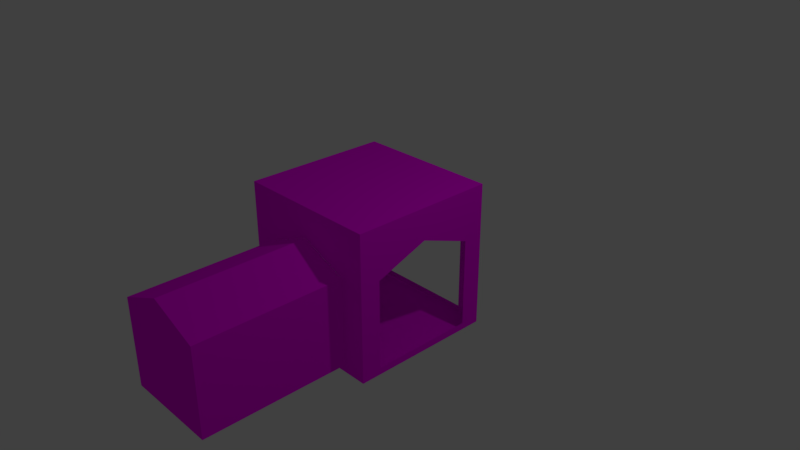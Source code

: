 # Source: room.blend  (saved by Blender 2.78.0; exported with 4.5.12 LTS)
import bpy
from mathutils import Matrix  # noqa: F401  (used for matrix-valued properties, if any)

bpy.ops.wm.read_factory_settings(use_empty=True)
scene = bpy.context.scene
scene.name = 'Scene'

# ---- collections
col_collection_1 = bpy.data.collections.new('Collection 1'); scene.collection.children.link(col_collection_1)

# ---- images (referenced by path relative to the original .blend; pixels are not part of the script)
import os
ASSET_DIR = os.environ.get("B2B_ASSET_DIR", "")  # directory of the original .blend (textures are referenced by path, not embedded)
HERE = os.path.dirname(os.path.abspath(__file__))  # packed textures are extracted next to this script under _unpacked/

def load_image(name, relpath, width, height, colorspace="sRGB"):
    """Load a texture the original file referenced (path relative to the .blend, or extracted next to this script)."""
    p = next((c for c in (os.path.join(HERE, relpath), os.path.join(ASSET_DIR, relpath)) if relpath and os.path.exists(c)), "")
    if p:
        img = bpy.data.images.load(p, check_existing=True)
        img.name = name
    else:  # same state as the original file: an image datablock whose file is absent (Cycles renders it pink)
        img = bpy.data.images.new(name, width, height)
        img.source = "FILE"
        img.filepath = "//" + (relpath or name)
    img.colorspace_settings.name = colorspace
    return img
img_d78d4069da54ade6085b7d540cfde597_jpg = load_image('d78d4069da54ade6085b7d540cfde597.jpg', 'Materials/d78d4069da54ade6085b7d540cfde597.jpg', 1024, 1024, 'sRGB')
img_fcac6afcf8b83a9b7ea6745af73b312b_jpg = load_image('fcac6afcf8b83a9b7ea6745af73b312b.jpg', 'Materials/fcac6afcf8b83a9b7ea6745af73b312b.jpg', 1024, 1024, 'sRGB')
img_floortile_03_diff_png6a04c9d1_3a81_4d7e_8306_dda0fdff657elarge = load_image('floortile_03_DIFF.png6a04c9d1-3a81-4d7e-8306-dda0fdff657eLarge.', 'Materials/floortile_03_DIFF.png6a04c9d1-3a81-4d7e-8306-dda0fdff657eLarge.jpg', 1024, 1024, 'sRGB')

# ---- materials (node trees are filled in below, after node groups)
mat_roof = bpy.data.materials.new('roof')
mat_roof.alpha_threshold = 0.0
mat_roof.roughness = 0.5
mat_roof.line_color = (0.0, 0.0, 0.0, 1.0)
mat_wall = bpy.data.materials.new('Wall')
mat_wall.alpha_threshold = 0.0
mat_wall.roughness = 0.5
mat_laer = bpy.data.materials.new('LAER')
mat_laer.alpha_threshold = 0.0
mat_laer.roughness = 0.5

# ---- material node trees
mat_roof.use_nodes = True; mat_roof.node_tree.nodes.clear()
_N = mat_roof.node_tree.nodes; _L = mat_roof.node_tree.links
n0 = _N.new('ShaderNodeTexImage'); n0.name = 'Image Texture'; n0.location = (-217, 403)
n0.width = 140
n0.image = img_d78d4069da54ade6085b7d540cfde597_jpg
n1 = _N.new('ShaderNodeBsdfDiffuse'); n1.name = 'Diffuse BSDF'; n1.location = (10, 300)
n2 = _N.new('ShaderNodeOutputMaterial'); n2.name = 'Material Output'; n2.location = (270, 294)
n3 = _N.new('ShaderNodeMapping'); n3.name = 'Mapping'; n3.location = (-652, 424)
n3.vector_type = 'TEXTURE'
n3.inputs[3].default_value = (0.4, 0.4, 1.0)
n4 = _N.new('ShaderNodeTexCoord'); n4.name = 'Texture Coordinate'; n4.location = (-835, 431)
_L.new(n1.outputs[0], n2.inputs[0])
_L.new(n0.outputs[0], n1.inputs[0])
_L.new(n4.outputs[2], n3.inputs[0])
_L.new(n3.outputs[0], n0.inputs[0])
n2.is_active_output = True
mat_wall.use_nodes = True; mat_wall.node_tree.nodes.clear()
_N = mat_wall.node_tree.nodes; _L = mat_wall.node_tree.links
n0 = _N.new('ShaderNodeOutputMaterial'); n0.name = 'Material Output'; n0.location = (300, 300)
n1 = _N.new('ShaderNodeBsdfDiffuse'); n1.name = 'Diffuse BSDF'; n1.location = (10, 300)
n2 = _N.new('ShaderNodeTexCoord'); n2.name = 'Texture Coordinate'; n2.location = (-825, 453)
n3 = _N.new('ShaderNodeMapping'); n3.name = 'Mapping'; n3.location = (-662, 433)
n3.vector_type = 'TEXTURE'
n3.inputs[3].default_value = (0.2, 0.2, 1.0)
n4 = _N.new('ShaderNodeTexCoord'); n4.name = 'Texture Coordinate.001'; n4.location = (-825, 453)
n5 = _N.new('ShaderNodeTexImage'); n5.name = 'Image Texture'; n5.location = (-252, 409)
n5.width = 140
n5.image = img_fcac6afcf8b83a9b7ea6745af73b312b_jpg
_L.new(n1.outputs[0], n0.inputs[0])
_L.new(n5.outputs[0], n1.inputs[0])
_L.new(n4.outputs[2], n3.inputs[0])
_L.new(n3.outputs[0], n5.inputs[0])
n0.is_active_output = True
mat_laer.use_nodes = True; mat_laer.node_tree.nodes.clear()
_N = mat_laer.node_tree.nodes; _L = mat_laer.node_tree.links
n0 = _N.new('ShaderNodeOutputMaterial'); n0.name = 'Material Output'; n0.location = (300, 300)
n1 = _N.new('ShaderNodeMapping'); n1.name = 'Mapping'; n1.location = (-652, 424)
n1.vector_type = 'TEXTURE'
n1.inputs[3].default_value = (0.4, 0.4, 1.0)
n2 = _N.new('ShaderNodeTexCoord'); n2.name = 'Texture Coordinate'; n2.location = (-835, 431)
n3 = _N.new('ShaderNodeBsdfDiffuse'); n3.name = 'Diffuse BSDF'; n3.location = (10, 300)
n4 = _N.new('ShaderNodeTexImage'); n4.name = 'Image Texture'; n4.location = (-252, 380)
n4.width = 140
n4.image = img_floortile_03_diff_png6a04c9d1_3a81_4d7e_8306_dda0fdff657elarge
_L.new(n3.outputs[0], n0.inputs[0])
_L.new(n2.outputs[2], n1.inputs[0])
_L.new(n1.outputs[0], n4.inputs[0])
_L.new(n4.outputs[0], n3.inputs[0])
n0.is_active_output = True

# ---- world
world_world = bpy.data.worlds.new('World'); scene.world = world_world
world_world.color = (0.05088, 0.05088, 0.05088)
world_world.use_sun_shadow = False
world_world.sun_shadow_jitter_overblur = 0.0
world_world.cycles.sampling_method = 'MANUAL'

# ---- cameras
cam_camera = bpy.data.cameras.new('Camera')
cam_camera.clip_end = 100.0
cam_camera.lens = 35.0
cam_camera.sensor_width = 32.0
cam_camera.sensor_height = 18.0
cam_camera.ortho_scale = 7.314
cam_camera.dof.focus_distance = 0.0

# ---- lights
light_lamp = bpy.data.lights.new('Lamp', 'POINT')
light_lamp.transmission_factor = 0.0
light_lamp.cutoff_distance = 30.0
light_lamp.energy = 100.0
light_lamp.shadow_buffer_clip_start = 1.001
light_lamp.shadow_soft_size = 0.1
light_lamp.shadow_maximum_resolution = 0.006
light_lamp.use_absolute_resolution = True

# ---- meshes
me_cube_002 = bpy.data.meshes.new('Cube.002')
me_cube_002.from_pydata([(0.6642, 0.0, 0.5574), (0.6642, 2.384e-07, -0.6488), (-0.6642, 0.0, 0.5574), (9.934e-09, 2.384e-07, 0.8315), (9.934e-09, 4.768e-07, -0.6488), (-0.6642, 2.384e-07, -0.6488)], [], [(1, 0, 3, 4), (5, 4, 3, 2)])
_uv = me_cube_002.uv_layers.new(name='UVMap')
_uv.uv.foreach_set('vector', [0.0, 1.0, 1.346e-07, 0.1852, 0.5, 0.0, 0.5, 1.0, 1.0, 1.0, 0.5, 1.0, 0.5, 0.0, 1.0, 0.1852])
me_cube_002.materials.append(mat_roof)
me_cube_002.use_remesh_preserve_volume = False
me_cube_002.use_remesh_preserve_attributes = False
me_cube_002.use_mirror_vertex_groups = False
me_cube_002.update()
me_cube_001 = bpy.data.meshes.new('Cube.001')
me_cube_001.from_pydata([(0.6642, 0.9966, 0.5574), (0.6642, 0.9966, -0.6488), (0.6642, -0.9966, 0.5574), (0.6642, -0.9966, -0.6488), (-1.49e-08, 0.9966, 0.8315), (-0.6642, 0.9966, 0.5574), (-1.49e-08, 0.9966, -0.6488), (-0.6642, 0.9966, -0.6488), (-0.6642, -0.9966, 0.5574), (-1.49e-08, -0.9966, 0.8315), (-1.49e-08, -0.9966, -0.6488), (-0.6642, -0.9966, -0.6488)], [], [(6, 1, 3, 10), (1, 0, 2, 3), (0, 4, 9, 2), (6, 10, 11, 7), (7, 11, 8, 5), (5, 8, 9, 4)])
me_cube_001.polygons.foreach_set('material_index', [0, 1, 2, 0, 1, 2])
_uv = me_cube_001.uv_layers.new(name='UVMap')
_uv.uv.foreach_set('vector', [0.4487, 0.02829, 0.872, 0.02829, 0.872, 0.9717, 0.4487, 0.9717, 1.0, 0.5, 0.5926, 0.5, 0.5926, 0.0, 1.0, 0.0, -0.1763, -0.476, 0.1852, -0.476, 0.1852, 1.476, -0.1763, 1.476, 0.4487, 0.02829, 0.4487, 0.9717, 0.02539, 0.9717, 0.02539, 0.02829, 0.5, 0.0, 0.5, 0.5, 0.0926, 0.5, 0.0926, 1.495e-07, 0.1855, 1.476, 0.1855, -0.476, 0.547, -0.476, 0.547, 1.476])
me_cube_001.materials.append(mat_roof)
me_cube_001.materials.append(mat_wall)
me_cube_001.materials.append(mat_laer)
me_cube_001.use_remesh_preserve_volume = False
me_cube_001.use_remesh_preserve_attributes = False
me_cube_001.use_mirror_vertex_groups = False
me_cube_001.update()
me_cube = bpy.data.meshes.new('Cube')
me_cube.from_pydata([(0.6642, -1.0, -0.896), (1.0, -1.0, -0.896), (1.0, -1.0, 1.104), (1.0, -1.0, 0.4068), (0.6642, -1.0, 0.4068), (0.6642, -1.0, 1.104), (1.0, -1.0, -0.7994), (0.6642, -1.0, -0.7994), (1.0, -0.7223, -0.896), (1.0, -0.7223, 1.104), (0.6642, -0.7223, 1.104), (0.6642, -0.7223, -0.896), (1.0, -0.7223, 0.4068), (1.0, -0.7223, -0.7994), (-0.6642, -1.0, -0.896), (-1.0, -1.0, -0.896), (-1.0, -1.0, 1.104), (-8.723e-09, -1.0, 0.6809), (-8.723e-09, -1.0, -0.896), (-1.0, -1.0, 0.4068), (-8.723e-09, -1.0, 1.104), (-0.6642, -1.0, 0.4068), (-0.6642, -1.0, 1.104), (-8.723e-09, -1.0, -0.7994), (-1.0, -1.0, -0.7994), (-0.6642, -1.0, -0.7994), (-1.0, -0.7223, -0.896), (-1.0, -0.7223, 1.104), (-0.6642, -0.7223, 1.104), (-0.6642, -0.7223, -0.896), (-1.0, -0.7223, 0.4068), (-8.723e-09, -0.7223, 1.104), (-8.723e-09, -0.7223, -0.896), (-1.0, -0.7223, -0.7994), (0.6642, 1.0, -0.896), (1.0, 1.0, -0.896), (0.6642, 3.489e-08, 1.104), (1.0, 3.489e-08, 0.6726), (1.0, 1.0, 1.104), (0.6642, 3.489e-08, -0.896), (1.0, 1.0, 0.4068), (1.0, 3.489e-08, -0.896), (0.6642, 1.0, 0.4068), (1.0, 3.489e-08, 1.104), (0.6642, 1.0, 1.104), (1.0, 1.0, -0.7994), (1.0, 3.489e-08, -0.7994), (0.6642, 1.0, -0.7994), (1.0, 0.7223, -0.896), (1.0, 0.7223, 1.104), (0.6642, 0.7223, 1.104), (0.6642, 0.7223, -0.896), (1.0, 0.7223, 0.4068), (1.0, 0.7223, -0.7994), (-0.6642, 1.0, -0.896), (-1.0, 1.0, -0.896), (-0.6642, 3.489e-08, 1.104), (-1.0, 3.489e-08, 0.6726), (-1.0, 1.0, 1.104), (-0.6642, 3.489e-08, -0.896), (-8.723e-09, 1.0, 0.6809), (-8.723e-09, 1.0, -0.896), (-1.0, 1.0, 0.4068), (-8.723e-09, 1.0, 1.104), (-1.0, 3.489e-08, -0.896), (-0.6642, 1.0, 0.4068), (-1.0, 3.489e-08, 1.104), (-0.6642, 1.0, 1.104), (-8.723e-09, 3.489e-08, 1.104), (-8.723e-09, 3.489e-08, -0.896), (-8.723e-09, 1.0, -0.7994), (-1.0, 1.0, -0.7994), (-1.0, 3.489e-08, -0.7994), (-0.6642, 1.0, -0.7994), (-1.0, 0.7223, -0.896), (-1.0, 0.7223, 1.104), (-0.6642, 0.7223, 1.104), (-0.6642, 0.7223, -0.896), (-1.0, 0.7223, 0.4068), (-8.723e-09, 0.7223, 1.104), (-8.723e-09, 0.7223, -0.896), (-1.0, 0.7223, -0.7994)], [], [(12, 9, 2, 3), (3, 2, 5, 4), (8, 1, 0, 11), (4, 5, 20, 17), (10, 31, 20, 5), (11, 0, 18, 32), (13, 12, 3, 6), (6, 3, 4, 7), (9, 10, 5, 2), (1, 6, 7, 0), (0, 7, 23, 18), (8, 13, 6, 1), (41, 46, 13, 8), (43, 36, 10, 9), (39, 11, 32, 69), (36, 68, 31, 10), (41, 8, 11, 39), (37, 43, 9, 12), (30, 19, 16, 27), (19, 21, 22, 16), (26, 29, 14, 15), (21, 17, 20, 22), (28, 22, 20, 31), (29, 32, 18, 14), (33, 24, 19, 30), (24, 25, 21, 19), (27, 16, 22, 28), (15, 14, 25, 24), (14, 18, 23, 25), (26, 15, 24, 33), (64, 26, 33, 72), (66, 27, 28, 56), (59, 69, 32, 29), (56, 28, 31, 68), (64, 59, 29, 26), (57, 30, 27, 66), (52, 40, 38, 49), (40, 42, 44, 38), (48, 51, 34, 35), (42, 60, 63, 44), (50, 44, 63, 79), (51, 80, 61, 34), (53, 45, 40, 52), (45, 47, 42, 40), (49, 38, 44, 50), (35, 34, 47, 45), (34, 61, 70, 47), (48, 35, 45, 53), (41, 48, 53, 46), (43, 49, 50, 36), (39, 69, 80, 51), (36, 50, 79, 68), (41, 39, 51, 48), (37, 52, 49, 43), (78, 75, 58, 62), (62, 58, 67, 65), (74, 55, 54, 77), (65, 67, 63, 60), (76, 79, 63, 67), (77, 54, 61, 80), (81, 78, 62, 71), (71, 62, 65, 73), (75, 76, 67, 58), (55, 71, 73, 54), (54, 73, 70, 61), (74, 81, 71, 55), (64, 72, 81, 74), (66, 56, 76, 75), (59, 77, 80, 69), (56, 68, 79, 76), (64, 74, 77, 59), (57, 66, 75, 78)])
me_cube.polygons.foreach_set('material_index', [1, 1, 0, 1, 2, 0, 1, 1, 2, 1, 1, 1, 1, 2, 0, 2, 0, 1, 1, 1, 0, 1, 2, 0, 1, 1, 2, 1, 1, 1, 1, 2, 0, 2, 0, 1, 1, 1, 0, 1, 2, 0, 1, 1, 2, 1, 1, 1, 1, 2, 0, 2, 0, 1, 1, 1, 0, 1, 2, 0, 1, 1, 2, 1, 1, 1, 1, 2, 0, 2, 0, 1])
_uv = me_cube.uv_layers.new(name='UVMap')
_uv.uv.foreach_set('vector', [0.3256, 0.4304, 0.4998, 0.4304, 0.4998, 0.4998, 0.3256, 0.4998, 0.1744, 0.9998, 0.0001998, 0.9998, 0.0001998, 0.9159, 0.1744, 0.9159, 0.8611, 0.0001, 0.9999, 9.998e-05, 0.9999, 0.168, 0.8611, 0.168, 0.1744, 0.9159, 0.0001998, 0.9159, 0.0001998, 0.75, 0.1059, 0.75, 0.8611, 0.832, 0.8611, 0.5, 0.9999, 0.5, 0.9999, 0.832, 0.8611, 0.168, 0.9999, 0.168, 0.9999, 0.5, 0.8611, 0.5, 0.02432, 0.4304, 0.3256, 0.4304, 0.3256, 0.4998, 0.02432, 0.4998, 0.4757, 0.9998, 0.1744, 0.9998, 0.1744, 0.9159, 0.4757, 0.9159, 0.8611, 0.9999, 0.8611, 0.832, 0.9999, 0.832, 0.9999, 0.9999, 0.4998, 0.9998, 0.4757, 0.9998, 0.4757, 0.9159, 0.4998, 0.9159, 0.4998, 0.9159, 0.4757, 0.9159, 0.4757, 0.75, 0.4998, 0.75, 0.0001999, 0.4304, 0.02432, 0.4304, 0.02432, 0.4998, 0.0001998, 0.4998, 0.0001999, 0.25, 0.02432, 0.25, 0.02432, 0.4304, 0.0001999, 0.4304, 0.5, 0.9999, 0.5, 0.832, 0.8611, 0.832, 0.8611, 0.9999, 0.5, 0.168, 0.8611, 0.168, 0.8611, 0.5, 0.5, 0.5, 0.5, 0.832, 0.5, 0.5, 0.8611, 0.5, 0.8611, 0.832, 0.5, 0.0001, 0.8611, 0.0001, 0.8611, 0.168, 0.5, 0.168, 0.392, 0.25, 0.4998, 0.25, 0.4998, 0.4304, 0.3256, 0.4304, 0.8256, 0.06957, 0.8256, 0.0001999, 0.9998, 0.0001998, 0.9998, 0.06957, 0.1744, 0.5002, 0.1744, 0.5841, 0.0001998, 0.5841, 0.0001998, 0.5002, 0.8611, 0.9999, 0.8611, 0.832, 0.9999, 0.832, 0.9999, 0.9999, 0.1744, 0.5841, 0.1059, 0.75, 0.0001998, 0.75, 0.0001998, 0.5841, 0.8611, 0.168, 0.9999, 0.168, 0.9999, 0.5, 0.8611, 0.5, 0.8611, 0.832, 0.8611, 0.5, 0.9999, 0.5, 0.9999, 0.832, 0.5243, 0.06957, 0.5243, 0.0002, 0.8256, 0.0001999, 0.8256, 0.06957, 0.4757, 0.5002, 0.4757, 0.5841, 0.1744, 0.5841, 0.1744, 0.5002, 0.8611, 0.0001002, 0.9999, 0.0001002, 0.9999, 0.168, 0.8611, 0.168, 0.4998, 0.5002, 0.4998, 0.5841, 0.4757, 0.5841, 0.4757, 0.5002, 0.4998, 0.5841, 0.4998, 0.75, 0.4757, 0.75, 0.4757, 0.5841, 0.5002, 0.06957, 0.5002, 0.0002, 0.5243, 0.0002, 0.5243, 0.06957, 0.5002, 0.25, 0.5002, 0.06957, 0.5243, 0.06957, 0.5243, 0.25, 0.5, 9.998e-05, 0.8611, 0.0001002, 0.8611, 0.168, 0.5, 0.168, 0.5, 0.832, 0.5, 0.5, 0.8611, 0.5, 0.8611, 0.832, 0.5, 0.168, 0.8611, 0.168, 0.8611, 0.5, 0.5, 0.5, 0.5, 0.9999, 0.5, 0.832, 0.8611, 0.832, 0.8611, 0.9999, 0.892, 0.25, 0.8256, 0.06957, 0.9998, 0.06957, 0.9998, 0.25, 0.3256, 0.06957, 0.3256, 0.0001999, 0.4998, 0.0001998, 0.4998, 0.06957, 0.9998, 0.6744, 0.9159, 0.6744, 0.9159, 0.5002, 0.9998, 0.5002, 0.1389, 0.0001001, 0.1389, 0.168, 9.998e-05, 0.168, 9.998e-05, 0.0001001, 0.9159, 0.6744, 0.75, 0.6059, 0.75, 0.5002, 0.9159, 0.5002, 0.1389, 0.832, 0.0001001, 0.832, 0.0001003, 0.5, 0.1389, 0.5, 0.1389, 0.168, 0.1389, 0.5, 9.998e-05, 0.5, 9.998e-05, 0.168, 0.02432, 0.06957, 0.02432, 0.0002, 0.3256, 0.0001999, 0.3256, 0.06957, 0.9998, 0.9757, 0.9159, 0.9757, 0.9159, 0.6744, 0.9998, 0.6744, 0.1389, 0.9999, 0.0001001, 0.9999, 0.0001001, 0.832, 0.1389, 0.832, 0.9998, 0.9998, 0.9159, 0.9998, 0.9159, 0.9757, 0.9998, 0.9757, 0.9159, 0.9998, 0.75, 0.9998, 0.75, 0.9757, 0.9159, 0.9757, 0.0001999, 0.06957, 0.0001999, 0.0002, 0.02432, 0.0002, 0.02432, 0.06957, 0.0001999, 0.25, 0.0001999, 0.06957, 0.02432, 0.06957, 0.02432, 0.25, 0.5, 0.9999, 0.1389, 0.9999, 0.1389, 0.832, 0.5, 0.832, 0.5, 0.168, 0.5, 0.5, 0.1389, 0.5, 0.1389, 0.168, 0.5, 0.832, 0.1389, 0.832, 0.1389, 0.5, 0.5, 0.5, 0.5, 0.0001, 0.5, 0.168, 0.1389, 0.168, 0.1389, 0.0001001, 0.392, 0.25, 0.3256, 0.06957, 0.4998, 0.06957, 0.4998, 0.25, 0.8256, 0.4304, 0.9998, 0.4304, 0.9998, 0.4998, 0.8256, 0.4998, 0.5002, 0.6744, 0.5002, 0.5002, 0.5841, 0.5002, 0.5841, 0.6744, 0.1389, 0.9999, 9.998e-05, 0.9999, 9.998e-05, 0.832, 0.1389, 0.832, 0.5841, 0.6744, 0.5841, 0.5002, 0.75, 0.5002, 0.75, 0.6059, 0.1389, 0.168, 0.1389, 0.5, 0.0001003, 0.5, 0.0001002, 0.168, 0.1389, 0.832, 9.998e-05, 0.832, 9.998e-05, 0.5, 0.1389, 0.5, 0.5243, 0.4304, 0.8256, 0.4304, 0.8256, 0.4998, 0.5243, 0.4998, 0.5002, 0.9757, 0.5002, 0.6744, 0.5841, 0.6744, 0.5841, 0.9757, 0.1389, 0.0001002, 0.1389, 0.168, 0.0001002, 0.168, 9.998e-05, 0.0001002, 0.5002, 0.9998, 0.5002, 0.9757, 0.5841, 0.9757, 0.5841, 0.9998, 0.5841, 0.9998, 0.5841, 0.9757, 0.75, 0.9757, 0.75, 0.9998, 0.5002, 0.4304, 0.5243, 0.4304, 0.5243, 0.4998, 0.5002, 0.4998, 0.5002, 0.25, 0.5243, 0.25, 0.5243, 0.4304, 0.5002, 0.4304, 0.5, 9.998e-05, 0.5, 0.168, 0.1389, 0.168, 0.1389, 0.0001002, 0.5, 0.832, 0.1389, 0.832, 0.1389, 0.5, 0.5, 0.5, 0.5, 0.168, 0.5, 0.5, 0.1389, 0.5, 0.1389, 0.168, 0.5, 0.9999, 0.1389, 0.9999, 0.1389, 0.832, 0.5, 0.832, 0.892, 0.25, 0.9998, 0.25, 0.9998, 0.4304, 0.8256, 0.4304])
me_cube.materials.append(mat_roof)
me_cube.materials.append(mat_wall)
me_cube.materials.append(mat_laer)
me_cube.use_remesh_preserve_volume = False
me_cube.use_remesh_preserve_attributes = False
me_cube.use_mirror_vertex_groups = False
me_cube.update()

# ---- objects
ob_wall = bpy.data.objects.new('wall', me_cube_002)
ob_corridor = bpy.data.objects.new('corridor', me_cube_001)
ob_room = bpy.data.objects.new('Room', me_cube)
ob_lamp = bpy.data.objects.new('Lamp', light_lamp)
ob_camera = bpy.data.objects.new('Camera', cam_camera)

# ---- transforms, parenting, visibility, modifiers, constraints
ob_wall.location = (-9.934e-09, -2.993, -0.2546)
ob_wall.lock_rotations_4d = False
ob_wall.empty_display_type = 'ARROWS'
ob_wall.lineart.crease_threshold = 0.0
ob_corridor.location = (1.49e-08, -1.997, -0.2546)
ob_corridor.lock_rotations_4d = False
ob_corridor.empty_display_type = 'ARROWS'
ob_corridor.lineart.crease_threshold = 0.0
ob_room.location = (8.723e-09, -3.489e-08, -0.104)
ob_room.lock_rotations_4d = False
ob_room.empty_display_type = 'ARROWS'
ob_room.lineart.crease_threshold = 0.0
ob_lamp.location = (4.076, 1.005, 5.904)
ob_lamp.rotation_euler = (0.6503, 0.05522, 1.866)
ob_lamp.lock_rotations_4d = False
ob_lamp.empty_display_type = 'ARROWS'
ob_lamp.color = (0.0, 0.0, 0.0, 0.0)
ob_lamp.lineart.crease_threshold = 0.0
ob_camera.location = (7.481, -6.508, 5.344)
ob_camera.rotation_euler = (1.109, 0.0, 0.8149)
ob_camera.lock_rotations_4d = False
ob_camera.empty_display_type = 'ARROWS'
ob_camera.color = (0.0, 0.0, 0.0, 0.0)
ob_camera.display_type = 'WIRE'
ob_camera.lineart.crease_threshold = 0.0

# ---- collection membership
col_collection_1.objects.link(ob_wall)
col_collection_1.objects.link(ob_corridor)
col_collection_1.objects.link(ob_room)
col_collection_1.objects.link(ob_lamp)
col_collection_1.objects.link(ob_camera)

# ---- scene / render settings (as saved in the file)
scene.camera = ob_camera
scene.frame_start = 1; scene.frame_end = 250; scene.frame_set(1)
scene.render.engine = 'CYCLES'
scene.render.resolution_percentage = 50
scene.render.dither_intensity = 0.0
scene.cycles.use_denoising = False
scene.cycles.samples = 128
scene.cycles.sampling_pattern = 'TABULATED_SOBOL'
scene.cycles.light_sampling_threshold = 0.0
scene.cycles.use_adaptive_sampling = False
scene.cycles.use_light_tree = False
scene.cycles.blur_glossy = 0.0
scene.cycles.sample_clamp_indirect = 0.0
scene.view_settings.view_transform = 'Standard'
bpy.context.view_layer.update()
